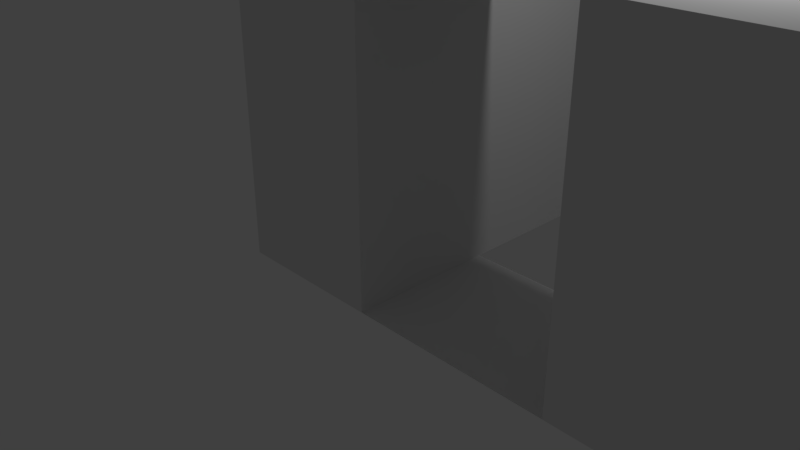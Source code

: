 # Source: Habitacion3.blend  (saved by Blender 2.79.0; exported with 4.5.12 LTS)
import bpy
from mathutils import Matrix  # noqa: F401  (used for matrix-valued properties, if any)

bpy.ops.wm.read_factory_settings(use_empty=True)
scene = bpy.context.scene
scene.name = 'Scene'

# ---- collections
col_collection_1 = bpy.data.collections.new('Collection 1'); scene.collection.children.link(col_collection_1)

# ---- world
world_world = bpy.data.worlds.new('World'); scene.world = world_world
world_world.color = (0.05088, 0.05088, 0.05088)
world_world.use_sun_shadow = False
world_world.sun_shadow_jitter_overblur = 0.0
world_world.cycles.sampling_method = 'MANUAL'

# ---- cameras
cam_camera = bpy.data.cameras.new('Camera')
cam_camera.clip_end = 100.0
cam_camera.lens = 35.0
cam_camera.sensor_width = 32.0
cam_camera.sensor_height = 18.0
cam_camera.ortho_scale = 7.314
cam_camera.dof.focus_distance = 0.0
cam_camera.dof.aperture_fstop = 128.0

# ---- lights
light_lamp = bpy.data.lights.new('Lamp', 'POINT')
light_lamp.transmission_factor = 0.0
light_lamp.cutoff_distance = 30.0
light_lamp.energy = 100.0
light_lamp.shadow_buffer_clip_start = 1.001
light_lamp.shadow_soft_size = 0.1
light_lamp.shadow_maximum_resolution = 0.006
light_lamp.use_absolute_resolution = True

# ---- meshes
me_plane = bpy.data.meshes.new('Plane')
me_plane.from_pydata([(-1.0, -1.0, 0.0), (1.0, -1.0, 0.0), (-1.0, 1.0, 0.0), (1.0, 1.0, 0.0), (1.0, -1.0, 0.0), (1.0, 1.0, 0.0), (14.0, -1.0, 0.0), (14.0, 1.0, 0.0), (15.0, -1.0, 0.0), (15.0, 1.0, 0.0), (14.0, 9.0, 0.0), (15.0, 9.0, 0.0), (14.0, 11.0, 0.0), (15.0, 11.0, 0.0), (1.0, 9.0, 0.0), (1.0, 11.0, 0.0), (-1.0, 9.0, 0.0), (-1.0, 11.0, 0.0), (1.0, 1.0, 0.0), (-1.0, 1.0, 0.0), (3.6, -1.0, 0.0), (7.933, -1.0, 0.0), (7.933, 1.0, 0.0), (3.6, 1.0, 0.0), (13.13, 11.0, 0.0), (8.8, 11.0, 0.0), (8.8, 9.0, 0.0), (13.13, 9.0, 0.0), (15.0, 2.6, 0.0), (15.0, 5.267, 0.0), (14.0, 5.267, 0.0), (14.0, 2.6, 0.0), (-1.0, 1.0, 4.0), (-1.0, -1.0, 4.0), (1.0, -1.0, 4.0), (1.0, 1.0, 4.0), (14.0, -1.0, 4.0), (14.0, 1.0, 4.0), (7.933, -1.0, 4.0), (15.0, -1.0, 4.0), (15.0, 1.0, 4.0), (15.0, 9.0, 4.0), (14.0, 9.0, 4.0), (15.0, 5.267, 4.0), (15.0, 11.0, 4.0), (14.0, 11.0, 4.0), (1.0, 11.0, 4.0), (1.0, 9.0, 4.0), (8.8, 11.0, 4.0), (13.13, 9.0, 4.0), (-1.0, 11.0, 4.0), (-1.0, 9.0, 4.0), (-1.0, 1.0, 4.0), (1.0, 1.0, 4.0), (3.6, -1.0, 4.0), (7.933, 1.0, 4.0), (3.6, 1.0, 4.0), (13.13, 11.0, 4.0), (8.8, 9.0, 4.0), (15.0, 2.6, 4.0), (14.0, 5.267, 4.0), (14.0, 2.6, 4.0)], [], [(19, 18, 53, 52), (3, 1, 4, 5), (24, 27, 49, 57), (6, 8, 39, 36), (8, 9, 40, 39), (15, 17, 50, 46), (14, 26, 58, 47), (17, 16, 51, 50), (21, 6, 36, 38), (5, 4, 20, 23), (27, 10, 42, 49), (12, 24, 57, 45), (27, 24, 25, 26), (7, 9, 28, 31), (25, 15, 46, 48), (33, 34, 35, 32), (55, 38, 36, 37), (37, 36, 39, 40), (60, 43, 41, 42), (42, 41, 44, 45), (58, 48, 46, 47), (47, 46, 50, 51), (47, 51, 52, 53), (56, 54, 38, 55), (42, 45, 57, 49), (61, 59, 43, 60), (9, 7, 37, 40), (26, 25, 48, 58), (16, 19, 52, 51), (2, 0, 33, 32), (18, 14, 47, 53), (29, 11, 41, 43), (28, 29, 43, 59), (0, 1, 34, 33), (10, 30, 60, 42), (1, 3, 35, 34), (20, 21, 38, 54), (13, 12, 45, 44), (30, 31, 61, 60), (3, 2, 32, 35), (7, 22, 55, 37), (11, 13, 44, 41), (31, 28, 59, 61), (22, 23, 56, 55), (23, 20, 54, 56), (48, 57, 49, 58), (40, 37, 61, 59), (34, 35, 56, 54)])
me_plane.use_remesh_preserve_volume = False
me_plane.use_remesh_preserve_attributes = False
me_plane.use_mirror_vertex_groups = False
me_plane.update()

# ---- objects
ob_plane = bpy.data.objects.new('Plane', me_plane)
ob_lamp = bpy.data.objects.new('Lamp', light_lamp)
ob_camera = bpy.data.objects.new('Camera', cam_camera)

# ---- transforms, parenting, visibility, modifiers, constraints
ob_plane.location = (0.0, 0.0, 0.0)
ob_plane.lineart.crease_threshold = 0.0
ob_lamp.location = (4.076, 1.005, 5.904)
ob_lamp.rotation_euler = (0.6503, 0.05522, 1.866)
ob_lamp.lock_rotations_4d = False
ob_lamp.empty_display_type = 'ARROWS'
ob_lamp.color = (0.0, 0.0, 0.0, 0.0)
ob_lamp.lineart.crease_threshold = 0.0
ob_camera.location = (7.481, -6.508, 5.344)
ob_camera.rotation_euler = (1.109, 0.0, 0.8149)
ob_camera.lock_rotations_4d = False
ob_camera.empty_display_type = 'ARROWS'
ob_camera.color = (0.0, 0.0, 0.0, 0.0)
ob_camera.display_type = 'WIRE'
ob_camera.lineart.crease_threshold = 0.0

# ---- collection membership
col_collection_1.objects.link(ob_plane)
col_collection_1.objects.link(ob_lamp)
col_collection_1.objects.link(ob_camera)

# ---- scene / render settings (as saved in the file)
scene.camera = ob_camera
scene.frame_start = 1; scene.frame_end = 250; scene.frame_set(1)
scene.render.engine = 'BLENDER_EEVEE_NEXT'
scene.render.resolution_percentage = 50
scene.render.dither_intensity = 0.0
scene.cycles.use_denoising = False
scene.cycles.samples = 128
scene.cycles.sampling_pattern = 'TABULATED_SOBOL'
scene.cycles.use_adaptive_sampling = False
scene.cycles.use_light_tree = False
scene.cycles.blur_glossy = 0.0
scene.cycles.sample_clamp_indirect = 0.0
scene.view_settings.view_transform = 'Standard'
bpy.context.view_layer.update()

